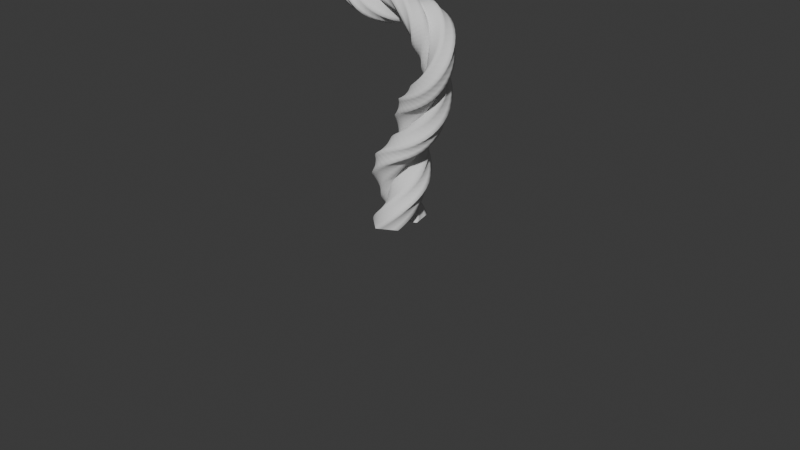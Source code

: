 # Source: sakura_tree.blend  (saved by Blender 4.3.34; exported with 4.5.12 LTS)
import bpy
from mathutils import Matrix  # noqa: F401  (used for matrix-valued properties, if any)

bpy.ops.wm.read_factory_settings(use_empty=True)
scene = bpy.context.scene
scene.name = 'Scene'

# ---- collections
col_collection = bpy.data.collections.new('Collection'); scene.collection.children.link(col_collection)

# ---- materials (node trees are filled in below, after node groups)
mat_material = bpy.data.materials.new('Material')
mat_material.alpha_threshold = 0.0
mat_material.roughness = 0.5
mat_material.line_color = (0.0, 0.0, 0.0, 1.0)

# ---- node groups
ng_geometry_nodes = bpy.data.node_groups.new('Geometry Nodes', 'GeometryNodeTree')
_s = ng_geometry_nodes.interface.new_socket(name='Geometry', in_out='OUTPUT', socket_type='NodeSocketGeometry')
_s = ng_geometry_nodes.interface.new_socket(name='Geometry', in_out='INPUT', socket_type='NodeSocketGeometry')
ng_geometry_nodes.is_modifier = True
_N = ng_geometry_nodes.nodes; _L = ng_geometry_nodes.links
n0 = _N.new('NodeGroupInput'); n0.name = 'Group Input'; n0.location = (30, -54)
n1 = _N.new('NodeGroupOutput'); n1.name = 'Group Output'; n1.location = (1231, 77)
n2 = _N.new('GeometryNodeSubdivisionSurface'); n2.name = 'Subdivision Surface'; n2.location = (267, -40)
n2.inputs[1].default_value = 4
n2.inputs[4].default_value = False
n3 = _N.new('GeometryNodeMeshToCurve'); n3.name = 'Mesh to Curve'; n3.location = (539, -57)
n4 = _N.new('GeometryNodeCurveToMesh'); n4.name = 'Curve to Mesh'; n4.location = (1190, -40)
n5 = _N.new('GeometryNodeCurvePrimitiveCircle'); n5.name = 'Curve Circle'; n5.location = (216, -292)
n5.inputs[0].default_value = 5
n5.inputs[4].default_value = 0.15
n6 = _N.new('GeometryNodeJoinGeometry'); n6.name = 'Join Geometry'; n6.location = (931, -252)
n7 = _N.new('GeometryNodeTransform'); n7.name = 'Transform Geometry'; n7.location = (732, -514)
n8 = _N.new('GeometryNodeTransform'); n8.name = 'Transform Geometry.001'; n8.location = (728, -235)
n9 = _N.new('ShaderNodeCombineXYZ'); n9.name = 'Combine XYZ'; n9.location = (458, -368)
n10 = _N.new('ShaderNodeCombineXYZ'); n10.name = 'Combine XYZ.001'; n10.location = (461, -558)
n11 = _N.new('ShaderNodeValue'); n11.name = 'Value'; n11.location = (30, -468)
n11.outputs[0].default_value = 0.1
n12 = _N.new('ShaderNodeMath'); n12.name = 'Math'; n12.location = (260, -517)
n12.operation = 'MULTIPLY'
n12.inputs[1].default_value = -1.0
n13 = _N.new('GeometryNodeSetCurveTilt'); n13.name = 'Set Curve Tilt'; n13.location = (435, -40)
n14 = _N.new('GeometryNodeSplineParameter'); n14.name = 'Spline Parameter'; n14.location = (30, -204)
n15 = _N.new('ShaderNodeMath'); n15.name = 'Math.001'; n15.location = (263, -181)
n15.operation = 'MULTIPLY'
n15.inputs[1].default_value = 4.0
n16 = _N.new('GeometryNodeSubdivideMesh'); n16.name = 'Subdivide Mesh'; n16.location = (2544, -190)
n16.inputs[1].default_value = 2
n17 = _N.new('GeometryNodeSetCurveRadius'); n17.name = 'Set Curve Radius'; n17.location = (496, -40)
n18 = _N.new('GeometryNodeSplineParameter'); n18.name = 'Spline Parameter.001'; n18.location = (30, -196)
n19 = _N.new('ShaderNodeFloatCurve'); n19.name = 'Float Curve'; n19.location = (217, -191)
n19.mapping.clip_max_y = 2.0
_c = n19.mapping.curves[0]
while len(_c.points) > 2: _c.points.remove(_c.points[-1])
_c.points[0].location = (0.00364, 1.29); _c.points[0].handle_type = 'AUTO'
_c.points[1].location = (0.24364, 1.04); _c.points[1].handle_type = 'AUTO'
_p = _c.points.new(0.25, 1.025); _p.handle_type = 'AUTO'
_p = _c.points.new(0.85091, 0.48); _p.handle_type = 'AUTO'
_p = _c.points.new(1.0, 0.0); _p.handle_type = 'AUTO'
n19.mapping.update()
n20 = _N.new('NodeFrame'); n20.name = 'Frame'; n20.location = (30, -171)
n20.label = 'basic shape'
n20.width = 709
n21 = _N.new('NodeFrame'); n21.name = 'Frame.001'; n21.location = (794, -130)
n21.label = 'spiral'
n21.width = 605
n22 = _N.new('NodeFrame'); n22.name = 'Frame.002'; n22.location = (1453, -95)
n22.label = 'set curve radious'
n22.width = 666
n23 = _N.new('NodeFrame'); n23.name = 'Frame.003'; n23.location = (1100, -651)
n23.label = 'curve to mesh'
n23.width = 1359
n24 = _N.new('NodeFrame'); n24.name = 'Frame.004'; n24.location = (-1583, 268)
n24.label = 'trunk'
n24.width = 2714
n24.label_size = 64
n25 = _N.new('GeometryNodeInputNamedAttribute'); n25.name = 'Named Attribute'; n25.location = (1165, -40)
n25.inputs[0].default_value = 'radius'
n26 = _N.new('GeometryNodeSwitch'); n26.name = 'Switch'; n26.location = (1165, -40)
n26.input_type = 'FLOAT'
n26.inputs[1].default_value = 1.0
n0.parent = n20
n2.parent = n20
n3.parent = n20
n4.parent = n23
n5.parent = n23
n6.parent = n23
n7.parent = n23
n8.parent = n23
n9.parent = n23
n10.parent = n23
n11.parent = n23
n12.parent = n23
n13.parent = n21
n14.parent = n21
n15.parent = n21
n16.parent = n24
n17.parent = n22
n18.parent = n22
n19.parent = n22
n20.parent = n24
n21.parent = n24
n22.parent = n24
n23.parent = n24
n25.parent = n23
n26.parent = n23
_L.new(n16.outputs[0], n1.inputs[0])
_L.new(n0.outputs[0], n2.inputs[0])
_L.new(n17.outputs[0], n4.inputs[0])
_L.new(n6.outputs[0], n4.inputs[1])
_L.new(n2.outputs[0], n3.inputs[0])
_L.new(n5.outputs[0], n7.inputs[0])
_L.new(n7.outputs[0], n6.inputs[0])
_L.new(n8.outputs[0], n6.inputs[0])
_L.new(n5.outputs[0], n8.inputs[0])
_L.new(n9.outputs[0], n8.inputs[1])
_L.new(n10.outputs[0], n7.inputs[1])
_L.new(n11.outputs[0], n9.inputs[0])
_L.new(n12.outputs[0], n10.inputs[0])
_L.new(n11.outputs[0], n12.inputs[0])
_L.new(n3.outputs[0], n13.inputs[0])
_L.new(n15.outputs[0], n13.inputs[2])
_L.new(n14.outputs[1], n15.inputs[0])
_L.new(n4.outputs[0], n16.inputs[0])
_L.new(n13.outputs[0], n17.inputs[0])
_L.new(n19.outputs[0], n17.inputs[2])
_L.new(n18.outputs[0], n19.inputs[1])
_L.new(n25.outputs[1], n26.inputs[0])
_L.new(n25.outputs[0], n26.inputs[2])
_L.new(n26.outputs[0], n4.inputs[2])
n1.is_active_output = True

# ---- material node trees
mat_material.use_nodes = True; mat_material.node_tree.nodes.clear()
_N = mat_material.node_tree.nodes; _L = mat_material.node_tree.links
n0 = _N.new('ShaderNodeOutputMaterial'); n0.name = 'Material Output'; n0.location = (300, 300)
n1 = _N.new('ShaderNodeBsdfPrincipled'); n1.name = 'Principled BSDF'; n1.location = (10, 300)
n1.inputs[3].default_value = 1.45
_L.new(n1.outputs[0], n0.inputs[0])
n0.is_active_output = True

# ---- world
world_world = bpy.data.worlds.new('World'); scene.world = world_world
world_world.use_nodes = True; world_world.node_tree.nodes.clear()
_N = world_world.node_tree.nodes; _L = world_world.node_tree.links
n0 = _N.new('ShaderNodeOutputWorld'); n0.name = 'World Output'; n0.location = (300, 300)
n1 = _N.new('ShaderNodeBackground'); n1.name = 'Background'; n1.location = (10, 300)
n1.inputs[0].default_value = (0.05088, 0.05088, 0.05088, 1.0)
_L.new(n1.outputs[0], n0.inputs[0])
n0.is_active_output = True
world_world.color = (0.05088, 0.05088, 0.05088)
world_world.sun_shadow_jitter_overblur = 0.0

# ---- cameras
cam_camera = bpy.data.cameras.new('Camera')
cam_camera.clip_end = 100.0
cam_camera.ortho_scale = 7.314

# ---- meshes
me_cube = bpy.data.meshes.new('Cube')
me_cube.from_pydata([(0.0, 0.0, 0.0), (-1.334, -3.662e-07, 2.725), (-0.6248, -2.697e-07, 2.007), (0.3864, -3.217e-07, 2.394), (0.6038, -2.125e-07, 1.582), (0.01313, -1.164e-07, 0.8663), (0.0, 0.0, 0.0), (0.0, 0.0, 0.0), (-1.003, -4.957e-07, 3.689)], [(1, 8), (2, 1), (3, 2), (4, 3), (5, 4), (6, 5), (7, 6), (0, 7)], [])
_uv = me_cube.uv_layers.new(name='UVMap')
_uv.uv.foreach_set('vector', [])
me_cube.materials.append(mat_material)
me_cube.use_mirror_vertex_groups = False
me_cube.update()

# ---- objects
ob_procedural_tree = bpy.data.objects.new('procedural tree', me_cube)
ob_camera = bpy.data.objects.new('Camera', cam_camera)

# ---- transforms, parenting, visibility, modifiers, constraints
ob_procedural_tree.location = (0.0, 0.0, 0.0)
ob_procedural_tree.lock_rotations_4d = False
ob_procedural_tree.empty_display_type = 'ARROWS'
ob_procedural_tree.lineart.crease_threshold = 0.0
_m = ob_procedural_tree.modifiers.new('GeometryNodes', 'NODES')
_m.node_group = ng_geometry_nodes
ob_camera.location = (7.359, -6.926, 4.958)
ob_camera.rotation_euler = (1.109, 0.0, 0.8149)
ob_camera.lock_rotations_4d = False
ob_camera.empty_display_type = 'ARROWS'
ob_camera.color = (0.0, 0.0, 0.0, 0.0)
ob_camera.display_type = 'WIRE'
ob_camera.lineart.crease_threshold = 0.0

# ---- collection membership
col_collection.objects.link(ob_procedural_tree)
col_collection.objects.link(ob_camera)

# ---- scene / render settings (as saved in the file)
scene.camera = ob_camera
scene.frame_start = 1; scene.frame_end = 250; scene.frame_set(1)
scene.render.engine = 'BLENDER_EEVEE_NEXT'
bpy.context.view_layer.update()

# ---- added for rendering (the .blend has no usable light): sun
light_auto_sun = bpy.data.lights.new('AutoSun', 'SUN')
light_auto_sun.energy = 3.0
light_auto_sun.angle = 0.0523599
ob_auto_sun = bpy.data.objects.new('AutoSun', light_auto_sun)
scene.collection.objects.link(ob_auto_sun)
ob_auto_sun.rotation_euler = (0.872665, 0.174533, 0.523599)
bpy.context.view_layer.update()
